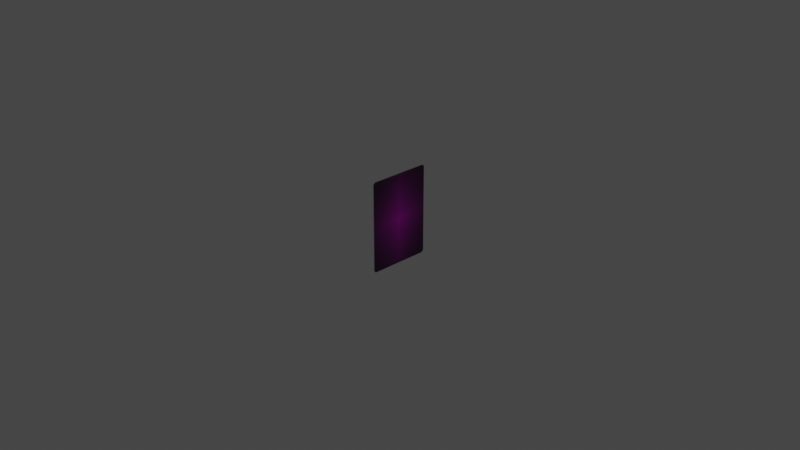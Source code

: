 # Source: Card.blend  (saved by Blender 2.83.18; exported with 4.5.12 LTS)
import bpy
from mathutils import Matrix  # noqa: F401  (used for matrix-valued properties, if any)

bpy.ops.wm.read_factory_settings(use_empty=True)
scene = bpy.context.scene
scene.name = 'Scene'

# ---- collections
col_collection = bpy.data.collections.new('Collection'); scene.collection.children.link(col_collection)
col_notforexporting = bpy.data.collections.new('NotForExporting'); scene.collection.children.link(col_notforexporting)

# ---- images (referenced by path relative to the original .blend; pixels are not part of the script)
import os
ASSET_DIR = os.environ.get("B2B_ASSET_DIR", "")  # directory of the original .blend (textures are referenced by path, not embedded)
HERE = os.path.dirname(os.path.abspath(__file__))  # packed textures are extracted next to this script under _unpacked/

def load_image(name, relpath, width, height, colorspace="sRGB"):
    """Load a texture the original file referenced (path relative to the .blend, or extracted next to this script)."""
    p = next((c for c in (os.path.join(HERE, relpath), os.path.join(ASSET_DIR, relpath)) if relpath and os.path.exists(c)), "")
    if p:
        img = bpy.data.images.load(p, check_existing=True)
        img.name = name
    else:  # same state as the original file: an image datablock whose file is absent (Cycles renders it pink)
        img = bpy.data.images.new(name, width, height)
        img.source = "FILE"
        img.filepath = "//" + (relpath or name)
    img.colorspace_settings.name = colorspace
    return img
img_cardback_01_png_001 = load_image('CardBack_01.png.001', 'CardBack_01.png', 1024, 1024, 'sRGB')
img_cardfront_empty_01_png_001 = load_image('CardFront_Empty_01.png.001', 'CardFront_Empty_01.png', 1024, 1024, 'sRGB')

# ---- materials (node trees are filled in below, after node groups)
mat_cardback = bpy.data.materials.new('CardBack')
mat_cardback.use_transparent_shadow = False
mat_cardfront = bpy.data.materials.new('CardFront')
mat_cardfront.use_transparent_shadow = False
mat_rim = bpy.data.materials.new('Rim')
mat_rim.use_transparent_shadow = False

# ---- material node trees
mat_cardback.use_nodes = True; mat_cardback.node_tree.nodes.clear()
_N = mat_cardback.node_tree.nodes; _L = mat_cardback.node_tree.links
n0 = _N.new('ShaderNodeOutputMaterial'); n0.name = 'Material Output'; n0.location = (401, 296)
n1 = _N.new('ShaderNodeTexImage'); n1.name = 'Image Texture'; n1.location = (-426, 293)
n1.image = img_cardback_01_png_001
n1.extension = 'CLIP'
n2 = _N.new('ShaderNodeBsdfPrincipled'); n2.name = 'Principled BSDF'; n2.location = (-78, 318)
n2.distribution = 'GGX'
n2.subsurface_method = 'BURLEY'
n2.inputs[3].default_value = 1.45
n2.inputs[24].default_value = 0.1
n2.inputs[27].default_value = (0.0, 0.0, 0.0, 1.0)
n2.inputs[28].default_value = 1.0
_L.new(n1.outputs[0], n2.inputs[0])
_L.new(n2.outputs[0], n0.inputs[0])
n0.is_active_output = True
mat_cardfront.use_nodes = True; mat_cardfront.node_tree.nodes.clear()
_N = mat_cardfront.node_tree.nodes; _L = mat_cardfront.node_tree.links
n0 = _N.new('ShaderNodeBsdfPrincipled'); n0.name = 'Principled BSDF'; n0.location = (-15, 346)
n0.distribution = 'GGX'
n0.subsurface_method = 'BURLEY'
n0.inputs[3].default_value = 1.45
n0.inputs[27].default_value = (0.0, 0.0, 0.0, 1.0)
n0.inputs[28].default_value = 1.0
n1 = _N.new('ShaderNodeTexImage'); n1.name = 'Image Texture'; n1.location = (-401, 303)
n1.image = img_cardfront_empty_01_png_001
n1.extension = 'CLIP'
n2 = _N.new('ShaderNodeOutputMaterial'); n2.name = 'Material Output'; n2.location = (293, 303)
_L.new(n1.outputs[0], n0.inputs[0])
_L.new(n0.outputs[0], n2.inputs[0])
n2.is_active_output = True
mat_rim.use_nodes = True; mat_rim.node_tree.nodes.clear()
_N = mat_rim.node_tree.nodes; _L = mat_rim.node_tree.links
n0 = _N.new('ShaderNodeBsdfPrincipled'); n0.name = 'Principled BSDF'; n0.location = (10, 300)
n0.distribution = 'GGX'
n0.subsurface_method = 'BURLEY'
n0.inputs[0].default_value = (0.7944, 0.7944, 0.7944, 1.0)
n0.inputs[3].default_value = 1.45
n0.inputs[27].default_value = (0.0, 0.0, 0.0, 1.0)
n0.inputs[28].default_value = 1.0
n1 = _N.new('ShaderNodeOutputMaterial'); n1.name = 'Material Output'; n1.location = (300, 300)
_L.new(n0.outputs[0], n1.inputs[0])
n1.is_active_output = True

# ---- world
world_world = bpy.data.worlds.new('World'); scene.world = world_world
world_world.use_nodes = True; world_world.node_tree.nodes.clear()
_N = world_world.node_tree.nodes; _L = world_world.node_tree.links
n0 = _N.new('ShaderNodeOutputWorld'); n0.name = 'World Output'; n0.location = (300, 300)
n1 = _N.new('ShaderNodeBackground'); n1.name = 'Background'; n1.location = (10, 300)
n1.inputs[0].default_value = (0.05088, 0.05088, 0.05088, 1.0)
_L.new(n1.outputs[0], n0.inputs[0])
n0.is_active_output = True
world_world.color = (0.05088, 0.05088, 0.05088)
world_world.use_sun_shadow = False
world_world.sun_shadow_jitter_overblur = 0.0

# ---- cameras
cam_camera = bpy.data.cameras.new('Camera')
cam_camera.clip_end = 100.0
cam_camera.ortho_scale = 7.314

# ---- lights
light_light = bpy.data.lights.new('Light', 'POINT')
light_light.transmission_factor = 0.0
light_light.energy = 1000.0
light_light.shadow_soft_size = 0.1
light_light.shadow_maximum_resolution = 0.006
light_light.use_absolute_resolution = True

# ---- meshes
me_cardback_01 = bpy.data.meshes.new('CardBack_01')
me_cardback_01.from_pydata([(-0.3139, -0.5, 0.0), (0.3438, -0.4697, 0.0), (-0.3438, -0.4697, 0.0), (0.3139, -0.5, 0.0), (0.3139, 0.5, 0.0), (-0.3438, 0.4697, 0.0), (-0.3139, 0.5, 0.0), (0.3438, 0.4697, 0.0), (-0.3139, -0.5, 0.0), (-0.3438, -0.4697, 0.0), (-0.3253, -0.4977, 0.0), (-0.335, -0.4911, 0.0), (-0.3415, -0.4813, 0.0), (0.3438, -0.4697, 0.0), (0.3139, -0.5, 0.0), (0.3415, -0.4813, 0.0), (0.335, -0.4911, 0.0), (0.3253, -0.4977, 0.0), (-0.3438, 0.4697, 0.0), (-0.3139, 0.5, 0.0), (-0.3415, 0.4813, 0.0), (-0.335, 0.4911, 0.0), (-0.3253, 0.4977, 0.0), (0.3139, 0.5, 0.0), (0.3438, 0.4697, 0.0), (0.3253, 0.4977, 0.0), (0.335, 0.4911, 0.0), (0.3415, 0.4813, 0.0), (-0.3139, -0.5, -0.01045), (0.3438, -0.4697, -0.01045), (-0.3438, -0.4697, -0.01045), (0.3139, -0.5, -0.01045), (0.3139, 0.5, -0.01045), (-0.3438, 0.4697, -0.01045), (-0.3139, 0.5, -0.01045), (0.3438, 0.4697, -0.01045), (-0.3139, -0.5, -0.01045), (-0.3438, -0.4697, -0.01045), (-0.3253, -0.4977, -0.01045), (-0.335, -0.4911, -0.01045), (-0.3415, -0.4813, -0.01045), (0.3438, -0.4697, -0.01045), (0.3139, -0.5, -0.01045), (0.3415, -0.4813, -0.01045), (0.335, -0.4911, -0.01045), (0.3253, -0.4977, -0.01045), (-0.3438, 0.4697, -0.01045), (-0.3139, 0.5, -0.01045), (-0.3415, 0.4813, -0.01045), (-0.335, 0.4911, -0.01045), (-0.3253, 0.4977, -0.01045), (0.3139, 0.5, -0.01045), (0.3438, 0.4697, -0.01045), (0.3253, 0.4977, -0.01045), (0.335, 0.4911, -0.01045), (0.3415, 0.4813, -0.01045)], [], [(4, 23, 25, 26, 27, 24, 7), (6, 4, 7, 1, 3, 0, 2, 5), (3, 1, 13, 15, 16, 17, 14), (5, 18, 20, 21, 22, 19, 6), (9, 2, 0, 8, 10, 11, 12), (32, 35, 52, 55, 54, 53, 51), (34, 33, 30, 28, 31, 29, 35, 32), (31, 42, 45, 44, 43, 41, 29), (33, 34, 47, 50, 49, 48, 46), (37, 40, 39, 38, 36, 28, 30), (22, 21, 49, 50), (12, 11, 39, 40), (21, 20, 48, 49), (11, 10, 38, 39), (20, 18, 46, 48), (10, 8, 36, 38), (23, 4, 32, 51), (8, 0, 28, 36), (0, 3, 31, 28), (7, 24, 52, 35), (3, 14, 42, 31), (5, 2, 30, 33), (24, 27, 55, 52), (14, 17, 45, 42), (4, 6, 34, 32), (27, 26, 54, 55), (17, 16, 44, 45), (1, 7, 35, 29), (26, 25, 53, 54), (16, 15, 43, 44), (25, 23, 51, 53), (15, 13, 41, 43), (13, 1, 29, 41), (18, 5, 33, 46), (6, 19, 47, 34), (2, 9, 37, 30), (19, 22, 50, 47), (9, 12, 40, 37)])
me_cardback_01.polygons.foreach_set('material_index', [0, 1, 0, 0, 0, 0, 0, 0, 0, 0, 2, 2, 2, 2, 2, 2, 2, 2, 2, 2, 2, 2, 2, 2, 2, 2, 2, 2, 2, 2, 2, 2, 2, 2, 2, 2, 2, 2])
_uv = me_cardback_01.uv_layers.new(name='UVMap')
_uv.uv.foreach_set('vector', [0.9565, 1.0, 0.9566, 1.0, 0.9732, 0.9977, 0.9873, 0.9911, 0.9967, 0.9813, 1.0, 0.9697, 1.0, 0.9697, 0.04348, 1.0, 0.9565, 1.0, 1.0, 0.9697, 1.0, 0.0303, 0.9565, 0.0, 0.04348, 0.0, 0.0, 0.0303, 0.0, 0.9697, 0.9565, 0.0, 1.0, 0.0303, 1.0, 0.03025, 0.9967, 0.01868, 0.9873, 0.008861, 0.9732, 0.002303, 0.9566, 0.0, 0.0, 0.9697, 0.0, 0.9697, 0.003304, 0.9813, 0.01271, 0.9911, 0.02679, 0.9977, 0.04341, 1.0, 0.04348, 1.0, 0.0, 0.03025, 0.0, 0.0303, 0.04348, 0.0, 0.04341, 0.0, 0.02679, 0.002303, 0.01271, 0.008861, 0.003304, 0.01868, 0.9565, 1.0, 1.0, 0.9697, 1.0, 0.9697, 0.9967, 0.9813, 0.9873, 0.9911, 0.9732, 0.9977, 0.9566, 1.0, 0.04348, 1.0, 0.0, 0.9697, 0.0, 0.0303, 0.04348, 0.0, 0.9565, 0.0, 1.0, 0.0303, 1.0, 0.9697, 0.9565, 1.0, 0.9565, 0.0, 0.9566, 0.0, 0.9732, 0.002303, 0.9873, 0.008861, 0.9967, 0.01868, 1.0, 0.03025, 1.0, 0.0303, 0.0, 0.9697, 0.04348, 1.0, 0.04341, 1.0, 0.02679, 0.9977, 0.01271, 0.9911, 0.003304, 0.9813, 0.0, 0.9697, 0.0, 0.03025, 0.003304, 0.01868, 0.01271, 0.008861, 0.02679, 0.002303, 0.04341, 0.0, 0.04348, 0.0, 0.0, 0.0303, 0.02679, 0.9977, 0.01271, 0.9911, 0.01271, 0.9911, 0.02679, 0.9977, 0.003304, 0.01868, 0.01271, 0.008861, 0.01271, 0.008861, 0.003304, 0.01868, 0.01271, 0.9911, 0.003304, 0.9813, 0.003304, 0.9813, 0.01271, 0.9911, 0.01271, 0.008861, 0.02679, 0.002303, 0.02679, 0.002303, 0.01271, 0.008861, 0.003304, 0.9813, 0.0, 0.9697, 0.0, 0.9697, 0.003304, 0.9813, 0.02679, 0.002303, 0.04341, 0.0, 0.04341, 0.0, 0.02679, 0.002303, 0.9566, 1.0, 0.9565, 1.0, 0.9565, 1.0, 0.9566, 1.0, 0.04341, 0.0, 0.04348, 0.0, 0.04348, 0.0, 0.04341, 0.0, 0.04348, 0.0, 0.9565, 0.0, 0.9565, 0.0, 0.04348, 0.0, 1.0, 0.9697, 1.0, 0.9697, 1.0, 0.9697, 1.0, 0.9697, 0.9565, 0.0, 0.9566, 0.0, 0.9566, 0.0, 0.9565, 0.0, 0.0, 0.9697, 0.0, 0.0303, 0.0, 0.0303, 0.0, 0.9697, 1.0, 0.9697, 0.9967, 0.9813, 0.9967, 0.9813, 1.0, 0.9697, 0.9566, 0.0, 0.9732, 0.002303, 0.9732, 0.002303, 0.9566, 0.0, 0.9565, 1.0, 0.04348, 1.0, 0.04348, 1.0, 0.9565, 1.0, 0.9967, 0.9813, 0.9873, 0.9911, 0.9873, 0.9911, 0.9967, 0.9813, 0.9732, 0.002303, 0.9873, 0.008861, 0.9873, 0.008861, 0.9732, 0.002303, 1.0, 0.0303, 1.0, 0.9697, 1.0, 0.9697, 1.0, 0.0303, 0.9873, 0.9911, 0.9732, 0.9977, 0.9732, 0.9977, 0.9873, 0.9911, 0.9873, 0.008861, 0.9967, 0.01868, 0.9967, 0.01868, 0.9873, 0.008861, 0.9732, 0.9977, 0.9566, 1.0, 0.9566, 1.0, 0.9732, 0.9977, 0.9967, 0.01868, 1.0, 0.03025, 1.0, 0.03025, 0.9967, 0.01868, 1.0, 0.03025, 1.0, 0.0303, 1.0, 0.0303, 1.0, 0.03025, 0.0, 0.9697, 0.0, 0.9697, 0.0, 0.9697, 0.0, 0.9697, 0.04348, 1.0, 0.04341, 1.0, 0.04341, 1.0, 0.04348, 1.0, 0.0, 0.0303, 0.0, 0.03025, 0.0, 0.03025, 0.0, 0.0303, 0.04341, 1.0, 0.02679, 0.9977, 0.02679, 0.9977, 0.04341, 1.0, 0.0, 0.03025, 0.003304, 0.01868, 0.003304, 0.01868, 0.0, 0.03025])
me_cardback_01.materials.append(mat_cardback)
me_cardback_01.materials.append(mat_cardfront)
me_cardback_01.materials.append(mat_rim)
me_cardback_01.use_remesh_fix_poles = True
me_cardback_01.use_remesh_preserve_attributes = False
me_cardback_01.use_mirror_vertex_groups = False
me_cardback_01.update()

# ---- objects
ob_cardmesh = bpy.data.objects.new('CardMesh', me_cardback_01)
ob_camera = bpy.data.objects.new('Camera', cam_camera)
ob_light = bpy.data.objects.new('Light', light_light)

# ---- transforms, parenting, visibility, modifiers, constraints
ob_cardmesh.location = (0.0, 0.0, 0.0)
ob_cardmesh.rotation_euler = (1.571, 0.0, 1.571)
ob_cardmesh.lineart.crease_threshold = 0.0
ob_camera.location = (7.359, -6.926, 4.958)
ob_camera.rotation_euler = (1.109, 0.0, 0.8149)
ob_camera.lock_rotations_4d = False
ob_camera.empty_display_type = 'ARROWS'
ob_camera.color = (0.0, 0.0, 0.0, 0.0)
ob_camera.display_type = 'WIRE'
ob_camera.lineart.crease_threshold = 0.0
ob_light.location = (-2.508, -1.016, 0.6885)
ob_light.rotation_euler = (0.6503, 0.05522, 1.866)
ob_light.lock_rotations_4d = False
ob_light.empty_display_type = 'ARROWS'
ob_light.color = (0.0, 0.0, 0.0, 0.0)
ob_light.lineart.crease_threshold = 0.0

# ---- collection membership
col_collection.objects.link(ob_cardmesh)
col_notforexporting.objects.link(ob_camera)
col_notforexporting.objects.link(ob_light)
def _layer_coll(name, lc=None):
    lc = lc or bpy.context.view_layer.layer_collection
    for c in lc.children:
        if c.name == name: return c
        r = _layer_coll(name, c)
        if r: return r
_layer_coll('NotForExporting').exclude = True

# ---- scene / render settings (as saved in the file)
scene.camera = ob_camera
scene.frame_start = 1; scene.frame_end = 250; scene.frame_set(5)
scene.render.engine = 'BLENDER_EEVEE_NEXT'
scene.cycles.use_denoising = False
scene.cycles.samples = 128
scene.cycles.sampling_pattern = 'TABULATED_SOBOL'
scene.cycles.use_adaptive_sampling = False
scene.cycles.use_light_tree = False
scene.view_settings.view_transform = 'Filmic'
bpy.context.view_layer.update()
